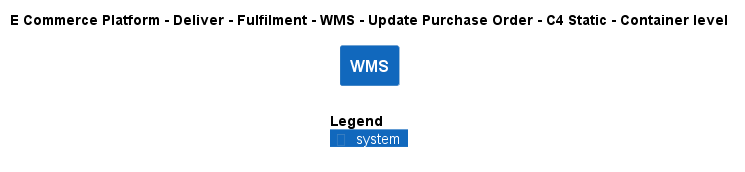

The diagram above was rendered by PlantUML. Its source (embedded in the PNG):
@startuml
!include ..\..\..\..\..\..\..\.c4s\C4_Container.puml

AddElementTag("c4interflow:lifecycle:new", $bgColor=green, $fontColor=#ffffff, $borderColor=green, $shadowing="False")
AddElementTag("c4interflow:lifecycle:changed", $bgColor=orange, $fontColor=#ffffff, $borderColor=orange, $shadowing="False")
AddElementTag("c4interflow:lifecycle:removed", $bgColor=red, $fontColor=#ffffff, $borderColor=red, $shadowing="False")

AddRelTag("c4interflow:lifecycle:new", $textColor=green, $lineColor=green)
AddRelTag("c4interflow:lifecycle:changed", $textColor=orange, $lineColor=orange)
AddRelTag("c4interflow:lifecycle:removed", $textColor=red, $lineColor=red)

SHOW_PERSON_PORTRAIT()
LAYOUT_TOP_DOWN()

skinparam linetype polyline

title E Commerce Platform - Deliver - Fulfilment - WMS - Update Purchase Order - C4 Static - Container level

System(ECommercePlatform.Deliver.Fulfilment.SoftwareSystems.WMS, "WMS", "")



SHOW_LEGEND()
@enduml